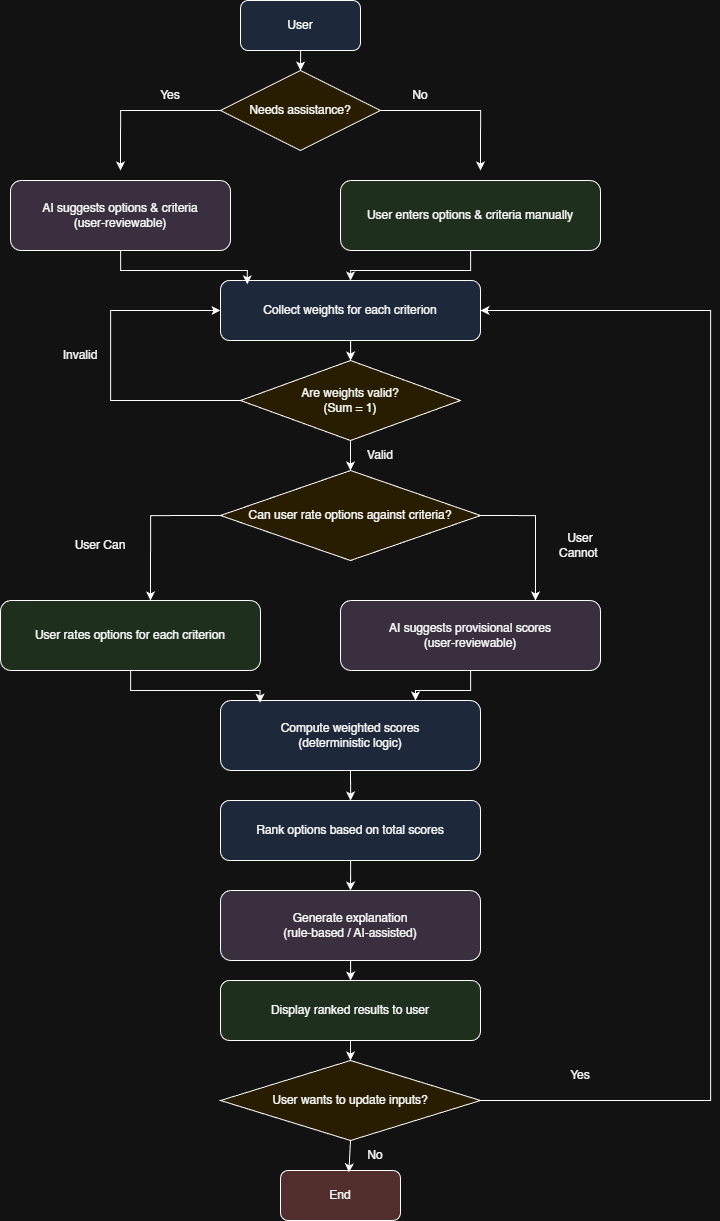

The diagram above was exported from draw.io. Its source (the exported page's mxGraphModel, read from the mxfile embedded in the PNG):
<mxGraphModel dx="1895" dy="1044" grid="1" gridSize="10" guides="1" tooltips="1" connect="1" arrows="1" fold="1" page="1" pageScale="1" pageWidth="850" pageHeight="1100" background="#ffffff" math="0" shadow="0">
  <root>
    <mxCell id="0" />
    <mxCell id="1" parent="0" />
    <mxCell id="8QEXdFSBcxOihk9u1bYN-17" edge="1" parent="1" source="8QEXdFSBcxOihk9u1bYN-1" style="edgeStyle=orthogonalEdgeStyle;rounded=0;orthogonalLoop=1;jettySize=auto;html=1;" target="8QEXdFSBcxOihk9u1bYN-2" value="">
      <mxGeometry relative="1" as="geometry" />
    </mxCell>
    <mxCell id="8QEXdFSBcxOihk9u1bYN-1" parent="1" style="rounded=1;whiteSpace=wrap;html=1;fillColor=#dae8fc;" value="User" vertex="1">
      <mxGeometry height="50" width="120" x="320" y="20" as="geometry" />
    </mxCell>
    <mxCell id="8QEXdFSBcxOihk9u1bYN-19" edge="1" parent="1" source="8QEXdFSBcxOihk9u1bYN-2" style="edgeStyle=orthogonalEdgeStyle;rounded=0;orthogonalLoop=1;jettySize=auto;html=1;">
      <mxGeometry relative="1" as="geometry">
        <mxPoint x="560" y="190" as="targetPoint" />
      </mxGeometry>
    </mxCell>
    <mxCell id="8QEXdFSBcxOihk9u1bYN-20" edge="1" parent="1" source="8QEXdFSBcxOihk9u1bYN-2" style="edgeStyle=orthogonalEdgeStyle;rounded=0;orthogonalLoop=1;jettySize=auto;html=1;">
      <mxGeometry relative="1" as="geometry">
        <mxPoint x="200" y="190" as="targetPoint" />
      </mxGeometry>
    </mxCell>
    <mxCell id="8QEXdFSBcxOihk9u1bYN-2" parent="1" style="rhombus;whiteSpace=wrap;html=1;fillColor=#fff2cc;" value="Needs assistance?" vertex="1">
      <mxGeometry height="80" width="160" x="300" y="90" as="geometry" />
    </mxCell>
    <mxCell id="8QEXdFSBcxOihk9u1bYN-3" parent="1" style="rounded=1;whiteSpace=wrap;html=1;fillColor=#e1d5e7;" value="AI suggests options &amp; criteria&#10;(user-reviewable)" vertex="1">
      <mxGeometry height="70" width="220" x="90" y="200" as="geometry" />
    </mxCell>
    <mxCell id="8QEXdFSBcxOihk9u1bYN-24" edge="1" parent="1" source="8QEXdFSBcxOihk9u1bYN-4" style="edgeStyle=orthogonalEdgeStyle;rounded=0;orthogonalLoop=1;jettySize=auto;html=1;" target="8QEXdFSBcxOihk9u1bYN-5">
      <mxGeometry relative="1" as="geometry" />
    </mxCell>
    <mxCell id="8QEXdFSBcxOihk9u1bYN-4" parent="1" style="rounded=1;whiteSpace=wrap;html=1;fillColor=#d5e8d4;" value="User enters options &amp; criteria manually" vertex="1">
      <mxGeometry height="70" width="260" x="420" y="200" as="geometry" />
    </mxCell>
    <mxCell id="8QEXdFSBcxOihk9u1bYN-25" edge="1" parent="1" source="8QEXdFSBcxOihk9u1bYN-5" style="edgeStyle=orthogonalEdgeStyle;rounded=0;orthogonalLoop=1;jettySize=auto;html=1;exitX=0.5;exitY=1;exitDx=0;exitDy=0;" target="8QEXdFSBcxOihk9u1bYN-6">
      <mxGeometry relative="1" as="geometry" />
    </mxCell>
    <mxCell id="8QEXdFSBcxOihk9u1bYN-5" parent="1" style="rounded=1;whiteSpace=wrap;html=1;fillColor=#dae8fc;" value="Collect weights for each criterion" vertex="1">
      <mxGeometry height="60" width="260" x="300" y="300" as="geometry" />
    </mxCell>
    <mxCell id="8QEXdFSBcxOihk9u1bYN-26" edge="1" parent="1" source="8QEXdFSBcxOihk9u1bYN-6" style="edgeStyle=orthogonalEdgeStyle;rounded=0;orthogonalLoop=1;jettySize=auto;html=1;exitX=0;exitY=0.5;exitDx=0;exitDy=0;entryX=0;entryY=0.5;entryDx=0;entryDy=0;" target="8QEXdFSBcxOihk9u1bYN-5">
      <mxGeometry relative="1" as="geometry">
        <Array as="points">
          <mxPoint x="190" y="420" />
          <mxPoint x="190" y="330" />
        </Array>
      </mxGeometry>
    </mxCell>
    <mxCell id="8QEXdFSBcxOihk9u1bYN-27" edge="1" parent="1" source="8QEXdFSBcxOihk9u1bYN-6" style="edgeStyle=orthogonalEdgeStyle;rounded=0;orthogonalLoop=1;jettySize=auto;html=1;exitX=0.5;exitY=1;exitDx=0;exitDy=0;entryX=0.5;entryY=0;entryDx=0;entryDy=0;" target="8QEXdFSBcxOihk9u1bYN-7">
      <mxGeometry relative="1" as="geometry" />
    </mxCell>
    <mxCell id="8QEXdFSBcxOihk9u1bYN-6" parent="1" style="rhombus;whiteSpace=wrap;html=1;fillColor=#fff2cc;" value="Are weights valid?&#10;(Sum = 1)" vertex="1">
      <mxGeometry height="80" width="220" x="320" y="380" as="geometry" />
    </mxCell>
    <mxCell id="8QEXdFSBcxOihk9u1bYN-31" edge="1" parent="1" source="8QEXdFSBcxOihk9u1bYN-7" style="edgeStyle=orthogonalEdgeStyle;rounded=0;orthogonalLoop=1;jettySize=auto;html=1;exitX=1;exitY=0.5;exitDx=0;exitDy=0;entryX=0.75;entryY=0;entryDx=0;entryDy=0;" target="8QEXdFSBcxOihk9u1bYN-9">
      <mxGeometry relative="1" as="geometry" />
    </mxCell>
    <mxCell id="8QEXdFSBcxOihk9u1bYN-7" parent="1" style="rhombus;whiteSpace=wrap;html=1;fillColor=#fff2cc;" value="Can user rate options against criteria?" vertex="1">
      <mxGeometry height="90" width="260" x="300" y="490" as="geometry" />
    </mxCell>
    <mxCell id="8QEXdFSBcxOihk9u1bYN-8" parent="1" style="rounded=1;whiteSpace=wrap;html=1;fillColor=#d5e8d4;" value="User rates options for each criterion" vertex="1">
      <mxGeometry height="70" width="260" x="80" y="620" as="geometry" />
    </mxCell>
    <mxCell id="8QEXdFSBcxOihk9u1bYN-37" edge="1" parent="1" source="8QEXdFSBcxOihk9u1bYN-9" style="edgeStyle=orthogonalEdgeStyle;rounded=0;orthogonalLoop=1;jettySize=auto;html=1;entryX=0.75;entryY=0;entryDx=0;entryDy=0;" target="8QEXdFSBcxOihk9u1bYN-10">
      <mxGeometry relative="1" as="geometry" />
    </mxCell>
    <mxCell id="8QEXdFSBcxOihk9u1bYN-9" parent="1" style="rounded=1;whiteSpace=wrap;html=1;fillColor=#e1d5e7;" value="AI suggests provisional scores&#10;(user-reviewable)" vertex="1">
      <mxGeometry height="70" width="260" x="420" y="620" as="geometry" />
    </mxCell>
    <mxCell id="8QEXdFSBcxOihk9u1bYN-39" edge="1" parent="1" source="8QEXdFSBcxOihk9u1bYN-10" style="edgeStyle=orthogonalEdgeStyle;rounded=0;orthogonalLoop=1;jettySize=auto;html=1;exitX=0.5;exitY=1;exitDx=0;exitDy=0;" target="8QEXdFSBcxOihk9u1bYN-11">
      <mxGeometry relative="1" as="geometry" />
    </mxCell>
    <mxCell id="8QEXdFSBcxOihk9u1bYN-10" parent="1" style="rounded=1;whiteSpace=wrap;html=1;fillColor=#dae8fc;" value="Compute weighted scores&#10;(deterministic logic)" vertex="1">
      <mxGeometry height="70" width="260" x="300" y="720" as="geometry" />
    </mxCell>
    <mxCell id="8QEXdFSBcxOihk9u1bYN-40" edge="1" parent="1" source="8QEXdFSBcxOihk9u1bYN-11" style="edgeStyle=orthogonalEdgeStyle;rounded=0;orthogonalLoop=1;jettySize=auto;html=1;entryX=0.5;entryY=0;entryDx=0;entryDy=0;" target="8QEXdFSBcxOihk9u1bYN-12">
      <mxGeometry relative="1" as="geometry" />
    </mxCell>
    <mxCell id="8QEXdFSBcxOihk9u1bYN-11" parent="1" style="rounded=1;whiteSpace=wrap;html=1;fillColor=#dae8fc;" value="Rank options based on total scores" vertex="1">
      <mxGeometry height="60" width="260" x="300" y="820" as="geometry" />
    </mxCell>
    <mxCell id="8QEXdFSBcxOihk9u1bYN-41" edge="1" parent="1" source="8QEXdFSBcxOihk9u1bYN-12" style="edgeStyle=orthogonalEdgeStyle;rounded=0;orthogonalLoop=1;jettySize=auto;html=1;exitX=0.5;exitY=1;exitDx=0;exitDy=0;" target="8QEXdFSBcxOihk9u1bYN-13">
      <mxGeometry relative="1" as="geometry" />
    </mxCell>
    <mxCell id="8QEXdFSBcxOihk9u1bYN-12" parent="1" style="rounded=1;whiteSpace=wrap;html=1;fillColor=#e1d5e7;" value="Generate explanation&#10;(rule-based / AI-assisted)" vertex="1">
      <mxGeometry height="70" width="260" x="300" y="910" as="geometry" />
    </mxCell>
    <mxCell id="8QEXdFSBcxOihk9u1bYN-42" edge="1" parent="1" source="8QEXdFSBcxOihk9u1bYN-13" style="edgeStyle=orthogonalEdgeStyle;rounded=0;orthogonalLoop=1;jettySize=auto;html=1;exitX=0.5;exitY=1;exitDx=0;exitDy=0;entryX=0.5;entryY=0;entryDx=0;entryDy=0;" target="8QEXdFSBcxOihk9u1bYN-14">
      <mxGeometry relative="1" as="geometry" />
    </mxCell>
    <mxCell id="8QEXdFSBcxOihk9u1bYN-13" parent="1" style="rounded=1;whiteSpace=wrap;html=1;fillColor=#d5e8d4;" value="Display ranked results to user" vertex="1">
      <mxGeometry height="60" width="260" x="300" y="1000" as="geometry" />
    </mxCell>
    <mxCell id="8QEXdFSBcxOihk9u1bYN-46" edge="1" parent="1" source="8QEXdFSBcxOihk9u1bYN-14" style="edgeStyle=orthogonalEdgeStyle;rounded=0;orthogonalLoop=1;jettySize=auto;html=1;exitX=1;exitY=0.5;exitDx=0;exitDy=0;entryX=1;entryY=0.5;entryDx=0;entryDy=0;" target="8QEXdFSBcxOihk9u1bYN-5">
      <mxGeometry relative="1" as="geometry">
        <Array as="points">
          <mxPoint x="790" y="1120" />
          <mxPoint x="790" y="330" />
        </Array>
      </mxGeometry>
    </mxCell>
    <mxCell id="8QEXdFSBcxOihk9u1bYN-14" parent="1" style="rhombus;whiteSpace=wrap;html=1;fillColor=#fff2cc;" value="User wants to update inputs?" vertex="1">
      <mxGeometry height="80" width="260" x="300" y="1080" as="geometry" />
    </mxCell>
    <mxCell id="8QEXdFSBcxOihk9u1bYN-15" parent="1" style="rounded=1;whiteSpace=wrap;html=1;fillColor=#f8cecc;" value="End" vertex="1">
      <mxGeometry height="50" width="120" x="360" y="1190" as="geometry" />
    </mxCell>
    <mxCell id="8QEXdFSBcxOihk9u1bYN-21" parent="1" style="text;html=1;whiteSpace=wrap;strokeColor=none;fillColor=none;align=center;verticalAlign=middle;rounded=0;" value="Yes" vertex="1">
      <mxGeometry height="30" width="60" x="220" y="100" as="geometry" />
    </mxCell>
    <mxCell id="8QEXdFSBcxOihk9u1bYN-22" parent="1" style="text;html=1;whiteSpace=wrap;strokeColor=none;fillColor=none;align=center;verticalAlign=middle;rounded=0;" value="No" vertex="1">
      <mxGeometry height="30" width="60" x="470" y="100" as="geometry" />
    </mxCell>
    <mxCell id="8QEXdFSBcxOihk9u1bYN-23" edge="1" parent="1" source="8QEXdFSBcxOihk9u1bYN-3" style="edgeStyle=orthogonalEdgeStyle;rounded=0;orthogonalLoop=1;jettySize=auto;html=1;entryX=0.103;entryY=0.063;entryDx=0;entryDy=0;entryPerimeter=0;" target="8QEXdFSBcxOihk9u1bYN-5">
      <mxGeometry relative="1" as="geometry" />
    </mxCell>
    <mxCell id="8QEXdFSBcxOihk9u1bYN-28" parent="1" style="text;html=1;whiteSpace=wrap;strokeColor=none;fillColor=none;align=center;verticalAlign=middle;rounded=0;" value="Invalid" vertex="1">
      <mxGeometry height="30" width="60" x="130" y="360" as="geometry" />
    </mxCell>
    <mxCell id="8QEXdFSBcxOihk9u1bYN-29" parent="1" style="text;html=1;whiteSpace=wrap;strokeColor=none;fillColor=none;align=center;verticalAlign=middle;rounded=0;" value="Valid" vertex="1">
      <mxGeometry height="30" width="60" x="430" y="460" as="geometry" />
    </mxCell>
    <mxCell id="8QEXdFSBcxOihk9u1bYN-30" edge="1" parent="1" source="8QEXdFSBcxOihk9u1bYN-7" style="edgeStyle=orthogonalEdgeStyle;rounded=0;orthogonalLoop=1;jettySize=auto;html=1;exitX=0;exitY=0.5;exitDx=0;exitDy=0;entryX=0.577;entryY=0;entryDx=0;entryDy=0;entryPerimeter=0;" target="8QEXdFSBcxOihk9u1bYN-8">
      <mxGeometry relative="1" as="geometry" />
    </mxCell>
    <mxCell id="8QEXdFSBcxOihk9u1bYN-33" parent="1" style="text;html=1;whiteSpace=wrap;strokeColor=none;fillColor=none;align=center;verticalAlign=middle;rounded=0;" value="User Can" vertex="1">
      <mxGeometry height="30" width="60" x="150" y="550" as="geometry" />
    </mxCell>
    <mxCell id="8QEXdFSBcxOihk9u1bYN-34" parent="1" style="text;html=1;whiteSpace=wrap;strokeColor=none;fillColor=none;align=center;verticalAlign=middle;rounded=0;" value="User Cannot&amp;nbsp;" vertex="1">
      <mxGeometry height="30" width="60" x="630" y="550" as="geometry" />
    </mxCell>
    <mxCell id="8QEXdFSBcxOihk9u1bYN-38" edge="1" parent="1" source="8QEXdFSBcxOihk9u1bYN-8" style="edgeStyle=orthogonalEdgeStyle;rounded=0;orthogonalLoop=1;jettySize=auto;html=1;entryX=0.152;entryY=0.031;entryDx=0;entryDy=0;entryPerimeter=0;" target="8QEXdFSBcxOihk9u1bYN-10">
      <mxGeometry relative="1" as="geometry" />
    </mxCell>
    <mxCell id="8QEXdFSBcxOihk9u1bYN-43" edge="1" parent="1" source="8QEXdFSBcxOihk9u1bYN-14" style="edgeStyle=orthogonalEdgeStyle;rounded=0;orthogonalLoop=1;jettySize=auto;html=1;exitX=0.5;exitY=1;exitDx=0;exitDy=0;entryX=0.57;entryY=0.036;entryDx=0;entryDy=0;entryPerimeter=0;" target="8QEXdFSBcxOihk9u1bYN-15">
      <mxGeometry relative="1" as="geometry" />
    </mxCell>
    <mxCell id="8QEXdFSBcxOihk9u1bYN-44" parent="1" style="text;html=1;whiteSpace=wrap;strokeColor=none;fillColor=none;align=center;verticalAlign=middle;rounded=0;" value="No" vertex="1">
      <mxGeometry height="30" width="60" x="425" y="1160" as="geometry" />
    </mxCell>
    <mxCell id="8QEXdFSBcxOihk9u1bYN-47" parent="1" style="text;html=1;whiteSpace=wrap;strokeColor=none;fillColor=none;align=center;verticalAlign=middle;rounded=0;" value="Yes" vertex="1">
      <mxGeometry height="30" width="60" x="630" y="1080" as="geometry" />
    </mxCell>
  </root>
</mxGraphModel>